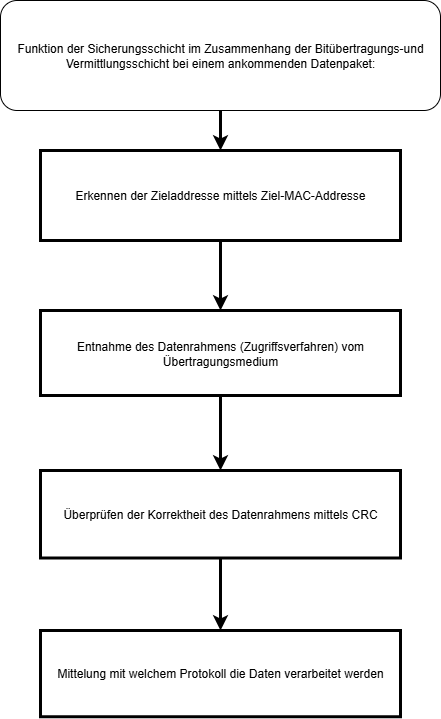

The diagram above was exported from draw.io. Its source (the exported page's mxGraphModel, read from the mxfile embedded in the PNG):
<mxGraphModel dx="1090" dy="825" grid="1" gridSize="10" guides="1" tooltips="1" connect="1" arrows="1" fold="1" page="1" pageScale="1" pageWidth="827" pageHeight="1169" math="0" shadow="0">
  <root>
    <mxCell id="0" />
    <mxCell id="1" parent="0" />
    <mxCell id="Ad5Kq56dIGJzCfY_8uFe-9" value="" style="edgeStyle=orthogonalEdgeStyle;rounded=0;orthogonalLoop=1;jettySize=auto;html=1;strokeWidth=3;" edge="1" parent="1" source="Ad5Kq56dIGJzCfY_8uFe-1" target="Ad5Kq56dIGJzCfY_8uFe-2">
      <mxGeometry relative="1" as="geometry" />
    </mxCell>
    <mxCell id="Ad5Kq56dIGJzCfY_8uFe-1" value="Funktion der Sicherungsschicht im Zusammenhang der Bitübertragungs-und Vermittlungsschicht bei einem ankommenden Datenpaket:" style="rounded=1;whiteSpace=wrap;html=1;" vertex="1" parent="1">
      <mxGeometry x="170" y="60" width="440" height="110" as="geometry" />
    </mxCell>
    <mxCell id="Ad5Kq56dIGJzCfY_8uFe-4" value="" style="edgeStyle=orthogonalEdgeStyle;rounded=0;orthogonalLoop=1;jettySize=auto;html=1;strokeWidth=3;" edge="1" parent="1" source="Ad5Kq56dIGJzCfY_8uFe-2" target="Ad5Kq56dIGJzCfY_8uFe-3">
      <mxGeometry relative="1" as="geometry" />
    </mxCell>
    <mxCell id="Ad5Kq56dIGJzCfY_8uFe-2" value="Erkennen der Zieladdresse mittels Ziel-MAC-Addresse" style="rounded=0;whiteSpace=wrap;html=1;strokeWidth=3;" vertex="1" parent="1">
      <mxGeometry x="210" y="210" width="360" height="90" as="geometry" />
    </mxCell>
    <mxCell id="Ad5Kq56dIGJzCfY_8uFe-6" value="" style="edgeStyle=orthogonalEdgeStyle;rounded=0;orthogonalLoop=1;jettySize=auto;html=1;strokeWidth=3;" edge="1" parent="1" source="Ad5Kq56dIGJzCfY_8uFe-3" target="Ad5Kq56dIGJzCfY_8uFe-5">
      <mxGeometry relative="1" as="geometry" />
    </mxCell>
    <mxCell id="Ad5Kq56dIGJzCfY_8uFe-3" value="Entnahme des Datenrahmens (Zugriffsverfahren) vom Übertragungsmedium" style="whiteSpace=wrap;html=1;rounded=0;strokeWidth=3;" vertex="1" parent="1">
      <mxGeometry x="210" y="370" width="360" height="85" as="geometry" />
    </mxCell>
    <mxCell id="Ad5Kq56dIGJzCfY_8uFe-8" value="" style="edgeStyle=orthogonalEdgeStyle;rounded=0;orthogonalLoop=1;jettySize=auto;html=1;strokeWidth=3;" edge="1" parent="1" source="Ad5Kq56dIGJzCfY_8uFe-5" target="Ad5Kq56dIGJzCfY_8uFe-7">
      <mxGeometry relative="1" as="geometry" />
    </mxCell>
    <mxCell id="Ad5Kq56dIGJzCfY_8uFe-5" value="Überprüfen der Korrektheit des Datenrahmens mittels CRC" style="whiteSpace=wrap;html=1;rounded=0;strokeWidth=3;" vertex="1" parent="1">
      <mxGeometry x="210" y="530" width="360" height="87.5" as="geometry" />
    </mxCell>
    <mxCell id="Ad5Kq56dIGJzCfY_8uFe-7" value="Mittelung mit welchem Protokoll die Daten verarbeitet werden" style="whiteSpace=wrap;html=1;rounded=0;strokeWidth=3;" vertex="1" parent="1">
      <mxGeometry x="210" y="690" width="360" height="86.25" as="geometry" />
    </mxCell>
  </root>
</mxGraphModel>